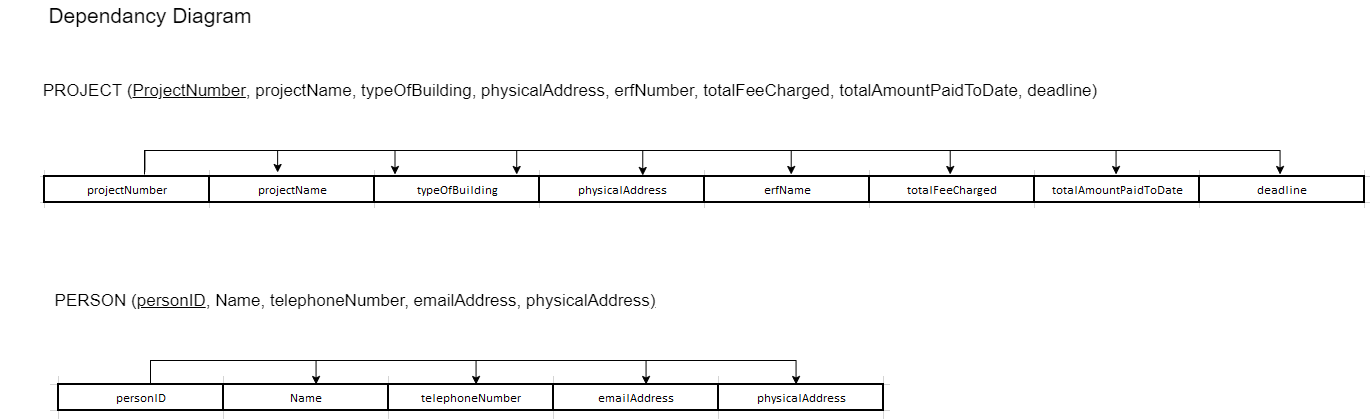

The diagram above was exported from draw.io. Its source (the exported page's mxGraphModel, read from the mxfile embedded in the PNG):
<mxGraphModel dx="1086" dy="626" grid="1" gridSize="10" guides="1" tooltips="1" connect="1" arrows="1" fold="1" page="1" pageScale="1" pageWidth="850" pageHeight="1100" math="0" shadow="0">
  <root>
    <mxCell id="0" />
    <mxCell id="1" parent="0" />
    <mxCell id="oWfmpuZFvfsndzjXjwM_-18" value="" style="shape=image;verticalLabelPosition=bottom;labelBackgroundColor=#ffffff;verticalAlign=top;aspect=fixed;imageAspect=0;image=data:image/png,(base64 omitted: 2632 chars);" vertex="1" parent="1">
      <mxGeometry x="50" y="456" width="840" height="43" as="geometry" />
    </mxCell>
    <mxCell id="oWfmpuZFvfsndzjXjwM_-17" value="" style="shape=image;verticalLabelPosition=bottom;labelBackgroundColor=#ffffff;verticalAlign=top;aspect=fixed;imageAspect=0;image=data:image/png,(base64 omitted: 4076 chars);" vertex="1" parent="1">
      <mxGeometry x="40" y="250" width="1330" height="38" as="geometry" />
    </mxCell>
    <mxCell id="oWfmpuZFvfsndzjXjwM_-6" value="" style="endArrow=classic;html=1;edgeStyle=elbowEdgeStyle;elbow=vertical;entryX=0.926;entryY=-0.138;entryDx=0;entryDy=0;entryPerimeter=0;rounded=0;exitX=0.097;exitY=-0.103;exitDx=0;exitDy=0;exitPerimeter=0;" edge="1" parent="1">
      <mxGeometry width="50" height="50" relative="1" as="geometry">
        <mxPoint x="144.23700000000008" y="251.01299999999992" as="sourcePoint" />
        <mxPoint x="642.258" y="254.99800000000005" as="targetPoint" />
        <Array as="points">
          <mxPoint x="-205.26" y="230" />
        </Array>
      </mxGeometry>
    </mxCell>
    <mxCell id="oWfmpuZFvfsndzjXjwM_-7" value="" style="endArrow=classic;html=1;edgeStyle=elbowEdgeStyle;elbow=vertical;rounded=0;entryX=0.696;entryY=0;entryDx=0;entryDy=0;entryPerimeter=0;" edge="1" parent="1">
      <mxGeometry width="50" height="50" relative="1" as="geometry">
        <mxPoint x="144" y="254" as="sourcePoint" />
        <mxPoint x="516.2159999999999" y="254" as="targetPoint" />
        <Array as="points">
          <mxPoint x="-205.26" y="230" />
        </Array>
      </mxGeometry>
    </mxCell>
    <mxCell id="oWfmpuZFvfsndzjXjwM_-8" value="" style="endArrow=classic;html=1;edgeStyle=elbowEdgeStyle;elbow=vertical;rounded=0;entryX=0.5;entryY=0;entryDx=0;entryDy=0;exitX=0.097;exitY=-0.172;exitDx=0;exitDy=0;exitPerimeter=0;" edge="1" parent="1">
      <mxGeometry width="50" height="50" relative="1" as="geometry">
        <mxPoint x="144.23700000000008" y="249.01199999999994" as="sourcePoint" />
        <mxPoint x="394.5" y="254" as="targetPoint" />
        <Array as="points">
          <mxPoint x="144" y="230" />
          <mxPoint x="-205.26" y="230" />
        </Array>
      </mxGeometry>
    </mxCell>
    <mxCell id="oWfmpuZFvfsndzjXjwM_-9" value="" style="endArrow=classic;html=1;edgeStyle=elbowEdgeStyle;elbow=vertical;rounded=0;entryX=0.311;entryY=-0.069;entryDx=0;entryDy=0;entryPerimeter=0;" edge="1" parent="1">
      <mxGeometry width="50" height="50" relative="1" as="geometry">
        <mxPoint x="144" y="252" as="sourcePoint" />
        <mxPoint x="277.1310000000003" y="251.99900000000002" as="targetPoint" />
        <Array as="points">
          <mxPoint x="-205.26" y="230" />
        </Array>
      </mxGeometry>
    </mxCell>
    <mxCell id="oWfmpuZFvfsndzjXjwM_-13" value="PROJECT (&lt;u&gt;ProjectNumber&lt;/u&gt;, projectName, typeOfBuilding, physicalAddress, erfNumber, totalFeeCharged, totalAmountPaidToDate, deadline)" style="text;html=1;strokeColor=none;fillColor=none;align=center;verticalAlign=middle;whiteSpace=wrap;rounded=0;fontSize=17;" vertex="1" parent="1">
      <mxGeometry y="160" width="1140" height="20" as="geometry" />
    </mxCell>
    <mxCell id="oWfmpuZFvfsndzjXjwM_-15" value="PERSON (&lt;u&gt;personID&lt;/u&gt;, Name, telephoneNumber, emailAddress, physicalAddress&lt;u&gt;)&lt;/u&gt;" style="text;html=1;strokeColor=none;fillColor=none;align=center;verticalAlign=middle;whiteSpace=wrap;rounded=0;fontSize=17;" vertex="1" parent="1">
      <mxGeometry x="50" y="370" width="610" height="20" as="geometry" />
    </mxCell>
    <mxCell id="oWfmpuZFvfsndzjXjwM_-16" value="Dependancy Diagram" style="text;html=1;strokeColor=none;fillColor=none;align=center;verticalAlign=middle;whiteSpace=wrap;rounded=0;fontSize=21;" vertex="1" parent="1">
      <mxGeometry x="30" y="80" width="240" height="30" as="geometry" />
    </mxCell>
    <mxCell id="oWfmpuZFvfsndzjXjwM_-22" value="" style="endArrow=classic;html=1;edgeStyle=elbowEdgeStyle;elbow=vertical;rounded=0;entryX=0.932;entryY=0.105;entryDx=0;entryDy=0;entryPerimeter=0;" edge="1" parent="1" target="oWfmpuZFvfsndzjXjwM_-17">
      <mxGeometry width="50" height="50" relative="1" as="geometry">
        <mxPoint x="154" y="230" as="sourcePoint" />
        <mxPoint x="526.2159999999999" y="254" as="targetPoint" />
        <Array as="points">
          <mxPoint x="-195.26" y="230" />
        </Array>
      </mxGeometry>
    </mxCell>
    <mxCell id="oWfmpuZFvfsndzjXjwM_-24" value="" style="endArrow=classic;html=1;edgeStyle=elbowEdgeStyle;elbow=vertical;rounded=0;entryX=0.684;entryY=0.105;entryDx=0;entryDy=0;entryPerimeter=0;" edge="1" parent="1" target="oWfmpuZFvfsndzjXjwM_-17">
      <mxGeometry width="50" height="50" relative="1" as="geometry">
        <mxPoint x="149" y="230" as="sourcePoint" />
        <mxPoint x="1274.56" y="253.98999999999995" as="targetPoint" />
        <Array as="points">
          <mxPoint x="-200.26" y="230" />
        </Array>
      </mxGeometry>
    </mxCell>
    <mxCell id="oWfmpuZFvfsndzjXjwM_-25" value="" style="endArrow=classic;html=1;edgeStyle=elbowEdgeStyle;elbow=vertical;rounded=0;entryX=0.932;entryY=0.105;entryDx=0;entryDy=0;entryPerimeter=0;" edge="1" parent="1">
      <mxGeometry width="50" height="50" relative="1" as="geometry">
        <mxPoint x="150" y="230" as="sourcePoint" />
        <mxPoint x="1115.56" y="253.98999999999995" as="targetPoint" />
        <Array as="points">
          <mxPoint x="-359.26" y="230" />
        </Array>
      </mxGeometry>
    </mxCell>
    <mxCell id="oWfmpuZFvfsndzjXjwM_-26" value="" style="endArrow=classic;html=1;edgeStyle=elbowEdgeStyle;elbow=vertical;rounded=0;entryX=0.932;entryY=0.105;entryDx=0;entryDy=0;entryPerimeter=0;" edge="1" parent="1">
      <mxGeometry width="50" height="50" relative="1" as="geometry">
        <mxPoint x="150" y="464" as="sourcePoint" />
        <mxPoint x="795.56" y="463.98999999999995" as="targetPoint" />
        <Array as="points">
          <mxPoint x="-679.26" y="440" />
        </Array>
      </mxGeometry>
    </mxCell>
    <mxCell id="oWfmpuZFvfsndzjXjwM_-27" value="" style="endArrow=classic;html=1;edgeStyle=elbowEdgeStyle;elbow=vertical;rounded=0;entryX=0.932;entryY=0.105;entryDx=0;entryDy=0;entryPerimeter=0;" edge="1" parent="1">
      <mxGeometry width="50" height="50" relative="1" as="geometry">
        <mxPoint x="170" y="440" as="sourcePoint" />
        <mxPoint x="645.5599999999997" y="463.99" as="targetPoint" />
        <Array as="points">
          <mxPoint x="-829.26" y="440" />
        </Array>
      </mxGeometry>
    </mxCell>
    <mxCell id="oWfmpuZFvfsndzjXjwM_-28" value="" style="endArrow=classic;html=1;edgeStyle=elbowEdgeStyle;elbow=vertical;rounded=0;entryX=0.932;entryY=0.105;entryDx=0;entryDy=0;entryPerimeter=0;" edge="1" parent="1">
      <mxGeometry width="50" height="50" relative="1" as="geometry">
        <mxPoint x="150" y="440" as="sourcePoint" />
        <mxPoint x="475.5599999999997" y="463.99" as="targetPoint" />
        <Array as="points">
          <mxPoint x="-999.26" y="440" />
        </Array>
      </mxGeometry>
    </mxCell>
    <mxCell id="oWfmpuZFvfsndzjXjwM_-29" value="" style="endArrow=classic;html=1;edgeStyle=elbowEdgeStyle;elbow=vertical;rounded=0;entryX=0.932;entryY=0.105;entryDx=0;entryDy=0;entryPerimeter=0;" edge="1" parent="1">
      <mxGeometry width="50" height="50" relative="1" as="geometry">
        <mxPoint x="150" y="450" as="sourcePoint" />
        <mxPoint x="315.5599999999997" y="463.99" as="targetPoint" />
        <Array as="points">
          <mxPoint x="-1159.26" y="440" />
        </Array>
      </mxGeometry>
    </mxCell>
    <mxCell id="oWfmpuZFvfsndzjXjwM_-30" value="" style="endArrow=classic;html=1;edgeStyle=elbowEdgeStyle;elbow=vertical;rounded=0;entryX=0.684;entryY=0.105;entryDx=0;entryDy=0;entryPerimeter=0;" edge="1" parent="1">
      <mxGeometry width="50" height="50" relative="1" as="geometry">
        <mxPoint x="170" y="230" as="sourcePoint" />
        <mxPoint x="790.72" y="253.99" as="targetPoint" />
        <Array as="points">
          <mxPoint x="-359.26" y="230" />
        </Array>
      </mxGeometry>
    </mxCell>
  </root>
</mxGraphModel>